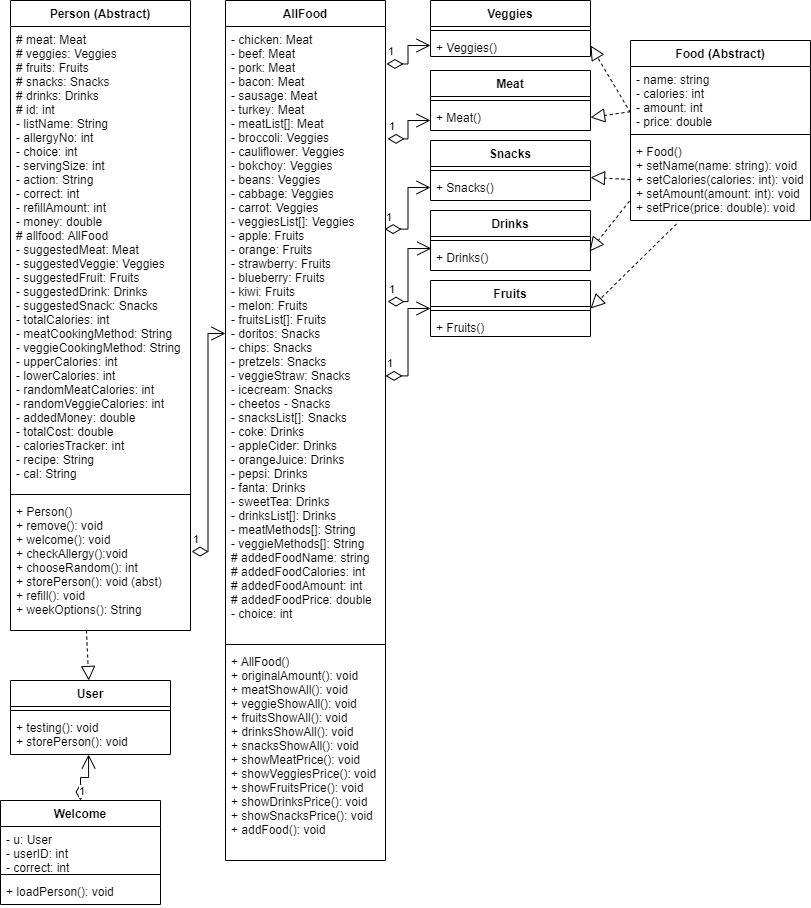

The diagram above was exported from draw.io. Its source (the exported page's mxGraphModel, read from the mxfile embedded in the PNG):
<mxGraphModel dx="1138" dy="474" grid="1" gridSize="10" guides="1" tooltips="1" connect="1" arrows="1" fold="1" page="1" pageScale="1" pageWidth="850" pageHeight="1100" math="0" shadow="0">
  <root>
    <mxCell id="0" />
    <mxCell id="1" parent="0" />
    <mxCell id="BNsqe1uud_MLzW8Mieh_-1" value="Food (Abstract)" style="swimlane;fontStyle=1;align=center;verticalAlign=top;childLayout=stackLayout;horizontal=1;startSize=26;horizontalStack=0;resizeParent=1;resizeParentMax=0;resizeLast=0;collapsible=1;marginBottom=0;" parent="1" vertex="1">
      <mxGeometry x="670" y="70" width="180" height="180" as="geometry" />
    </mxCell>
    <mxCell id="BNsqe1uud_MLzW8Mieh_-2" value="- name: string&#10;- calories: int&#10;- amount: int&#10;- price: double" style="text;strokeColor=none;fillColor=none;align=left;verticalAlign=top;spacingLeft=4;spacingRight=4;overflow=hidden;rotatable=0;points=[[0,0.5],[1,0.5]];portConstraint=eastwest;" parent="BNsqe1uud_MLzW8Mieh_-1" vertex="1">
      <mxGeometry y="26" width="180" height="64" as="geometry" />
    </mxCell>
    <mxCell id="BNsqe1uud_MLzW8Mieh_-3" value="" style="line;strokeWidth=1;fillColor=none;align=left;verticalAlign=middle;spacingTop=-1;spacingLeft=3;spacingRight=3;rotatable=0;labelPosition=right;points=[];portConstraint=eastwest;strokeColor=inherit;" parent="BNsqe1uud_MLzW8Mieh_-1" vertex="1">
      <mxGeometry y="90" width="180" height="8" as="geometry" />
    </mxCell>
    <mxCell id="BNsqe1uud_MLzW8Mieh_-4" value="+ Food()&#10;+ setName(name: string): void&#10;+ setCalories(calories: int): void&#10;+ setAmount(amount: int): void&#10;+ setPrice(price: double): void" style="text;strokeColor=none;fillColor=none;align=left;verticalAlign=top;spacingLeft=4;spacingRight=4;overflow=hidden;rotatable=0;points=[[0,0.5],[1,0.5]];portConstraint=eastwest;" parent="BNsqe1uud_MLzW8Mieh_-1" vertex="1">
      <mxGeometry y="98" width="180" height="82" as="geometry" />
    </mxCell>
    <mxCell id="BNsqe1uud_MLzW8Mieh_-25" value="Meat" style="swimlane;fontStyle=1;align=center;verticalAlign=top;childLayout=stackLayout;horizontal=1;startSize=26;horizontalStack=0;resizeParent=1;resizeParentMax=0;resizeLast=0;collapsible=1;marginBottom=0;" parent="1" vertex="1">
      <mxGeometry x="470" y="100" width="160" height="60" as="geometry" />
    </mxCell>
    <mxCell id="BNsqe1uud_MLzW8Mieh_-27" value="" style="line;strokeWidth=1;fillColor=none;align=left;verticalAlign=middle;spacingTop=-1;spacingLeft=3;spacingRight=3;rotatable=0;labelPosition=right;points=[];portConstraint=eastwest;strokeColor=inherit;" parent="BNsqe1uud_MLzW8Mieh_-25" vertex="1">
      <mxGeometry y="26" width="160" height="8" as="geometry" />
    </mxCell>
    <mxCell id="BNsqe1uud_MLzW8Mieh_-28" value="+ Meat()" style="text;strokeColor=none;fillColor=none;align=left;verticalAlign=top;spacingLeft=4;spacingRight=4;overflow=hidden;rotatable=0;points=[[0,0.5],[1,0.5]];portConstraint=eastwest;" parent="BNsqe1uud_MLzW8Mieh_-25" vertex="1">
      <mxGeometry y="34" width="160" height="26" as="geometry" />
    </mxCell>
    <mxCell id="BNsqe1uud_MLzW8Mieh_-29" value="Veggies" style="swimlane;fontStyle=1;align=center;verticalAlign=top;childLayout=stackLayout;horizontal=1;startSize=26;horizontalStack=0;resizeParent=1;resizeParentMax=0;resizeLast=0;collapsible=1;marginBottom=0;" parent="1" vertex="1">
      <mxGeometry x="470" y="30" width="160" height="56" as="geometry" />
    </mxCell>
    <mxCell id="BNsqe1uud_MLzW8Mieh_-31" value="" style="line;strokeWidth=1;fillColor=none;align=left;verticalAlign=middle;spacingTop=-1;spacingLeft=3;spacingRight=3;rotatable=0;labelPosition=right;points=[];portConstraint=eastwest;strokeColor=inherit;" parent="BNsqe1uud_MLzW8Mieh_-29" vertex="1">
      <mxGeometry y="26" width="160" height="8" as="geometry" />
    </mxCell>
    <mxCell id="BNsqe1uud_MLzW8Mieh_-32" value="+ Veggies()" style="text;strokeColor=none;fillColor=none;align=left;verticalAlign=top;spacingLeft=4;spacingRight=4;overflow=hidden;rotatable=0;points=[[0,0.5],[1,0.5]];portConstraint=eastwest;" parent="BNsqe1uud_MLzW8Mieh_-29" vertex="1">
      <mxGeometry y="34" width="160" height="22" as="geometry" />
    </mxCell>
    <mxCell id="BNsqe1uud_MLzW8Mieh_-33" value="Fruits" style="swimlane;fontStyle=1;align=center;verticalAlign=top;childLayout=stackLayout;horizontal=1;startSize=26;horizontalStack=0;resizeParent=1;resizeParentMax=0;resizeLast=0;collapsible=1;marginBottom=0;" parent="1" vertex="1">
      <mxGeometry x="470" y="310" width="160" height="56" as="geometry" />
    </mxCell>
    <mxCell id="BNsqe1uud_MLzW8Mieh_-35" value="" style="line;strokeWidth=1;fillColor=none;align=left;verticalAlign=middle;spacingTop=-1;spacingLeft=3;spacingRight=3;rotatable=0;labelPosition=right;points=[];portConstraint=eastwest;strokeColor=inherit;" parent="BNsqe1uud_MLzW8Mieh_-33" vertex="1">
      <mxGeometry y="26" width="160" height="8" as="geometry" />
    </mxCell>
    <mxCell id="BNsqe1uud_MLzW8Mieh_-36" value="+ Fruits()" style="text;strokeColor=none;fillColor=none;align=left;verticalAlign=top;spacingLeft=4;spacingRight=4;overflow=hidden;rotatable=0;points=[[0,0.5],[1,0.5]];portConstraint=eastwest;" parent="BNsqe1uud_MLzW8Mieh_-33" vertex="1">
      <mxGeometry y="34" width="160" height="22" as="geometry" />
    </mxCell>
    <mxCell id="BNsqe1uud_MLzW8Mieh_-37" value="Snacks" style="swimlane;fontStyle=1;align=center;verticalAlign=top;childLayout=stackLayout;horizontal=1;startSize=26;horizontalStack=0;resizeParent=1;resizeParentMax=0;resizeLast=0;collapsible=1;marginBottom=0;" parent="1" vertex="1">
      <mxGeometry x="470" y="170" width="160" height="60" as="geometry" />
    </mxCell>
    <mxCell id="BNsqe1uud_MLzW8Mieh_-39" value="" style="line;strokeWidth=1;fillColor=none;align=left;verticalAlign=middle;spacingTop=-1;spacingLeft=3;spacingRight=3;rotatable=0;labelPosition=right;points=[];portConstraint=eastwest;strokeColor=inherit;" parent="BNsqe1uud_MLzW8Mieh_-37" vertex="1">
      <mxGeometry y="26" width="160" height="8" as="geometry" />
    </mxCell>
    <mxCell id="BNsqe1uud_MLzW8Mieh_-40" value="+ Snacks()" style="text;strokeColor=none;fillColor=none;align=left;verticalAlign=top;spacingLeft=4;spacingRight=4;overflow=hidden;rotatable=0;points=[[0,0.5],[1,0.5]];portConstraint=eastwest;" parent="BNsqe1uud_MLzW8Mieh_-37" vertex="1">
      <mxGeometry y="34" width="160" height="26" as="geometry" />
    </mxCell>
    <mxCell id="BNsqe1uud_MLzW8Mieh_-41" value="Drinks" style="swimlane;fontStyle=1;align=center;verticalAlign=top;childLayout=stackLayout;horizontal=1;startSize=26;horizontalStack=0;resizeParent=1;resizeParentMax=0;resizeLast=0;collapsible=1;marginBottom=0;" parent="1" vertex="1">
      <mxGeometry x="470" y="240" width="160" height="60" as="geometry" />
    </mxCell>
    <mxCell id="BNsqe1uud_MLzW8Mieh_-43" value="" style="line;strokeWidth=1;fillColor=none;align=left;verticalAlign=middle;spacingTop=-1;spacingLeft=3;spacingRight=3;rotatable=0;labelPosition=right;points=[];portConstraint=eastwest;strokeColor=inherit;" parent="BNsqe1uud_MLzW8Mieh_-41" vertex="1">
      <mxGeometry y="26" width="160" height="8" as="geometry" />
    </mxCell>
    <mxCell id="BNsqe1uud_MLzW8Mieh_-44" value="+ Drinks()" style="text;strokeColor=none;fillColor=none;align=left;verticalAlign=top;spacingLeft=4;spacingRight=4;overflow=hidden;rotatable=0;points=[[0,0.5],[1,0.5]];portConstraint=eastwest;" parent="BNsqe1uud_MLzW8Mieh_-41" vertex="1">
      <mxGeometry y="34" width="160" height="26" as="geometry" />
    </mxCell>
    <mxCell id="BNsqe1uud_MLzW8Mieh_-45" value="Person (Abstract)" style="swimlane;fontStyle=1;align=center;verticalAlign=top;childLayout=stackLayout;horizontal=1;startSize=26;horizontalStack=0;resizeParent=1;resizeParentMax=0;resizeLast=0;collapsible=1;marginBottom=0;" parent="1" vertex="1">
      <mxGeometry x="50" y="30" width="180" height="630" as="geometry" />
    </mxCell>
    <mxCell id="BNsqe1uud_MLzW8Mieh_-46" value="# meat: Meat&#10;# veggies: Veggies&#10;# fruits: Fruits&#10;# snacks: Snacks&#10;# drinks: Drinks&#10;# id: int&#10;- listName: String&#10;- allergyNo: int&#10;- choice: int&#10;- servingSize: int&#10;- action: String&#10;- correct: int&#10;- refillAmount: int&#10;- money: double&#10;# allfood: AllFood&#10;- suggestedMeat: Meat&#10;- suggestedVeggie: Veggies&#10;- suggestedFruit: Fruits&#10;- suggestedDrink: Drinks&#10;- suggestedSnack: Snacks&#10;- totalCalories: int&#10;- meatCookingMethod: String&#10;- veggieCookingMethod: String&#10;- upperCalories: int&#10;- lowerCalories: int&#10;- randomMeatCalories: int&#10;- randomVeggieCalories: int&#10;- addedMoney: double&#10;- totalCost: double&#10;- caloriesTracker: int&#10;- recipe: String&#10;- cal: String" style="text;strokeColor=none;fillColor=none;align=left;verticalAlign=top;spacingLeft=4;spacingRight=4;overflow=hidden;rotatable=0;points=[[0,0.5],[1,0.5]];portConstraint=eastwest;" parent="BNsqe1uud_MLzW8Mieh_-45" vertex="1">
      <mxGeometry y="26" width="180" height="464" as="geometry" />
    </mxCell>
    <mxCell id="BNsqe1uud_MLzW8Mieh_-47" value="" style="line;strokeWidth=1;fillColor=none;align=left;verticalAlign=middle;spacingTop=-1;spacingLeft=3;spacingRight=3;rotatable=0;labelPosition=right;points=[];portConstraint=eastwest;strokeColor=inherit;" parent="BNsqe1uud_MLzW8Mieh_-45" vertex="1">
      <mxGeometry y="490" width="180" height="8" as="geometry" />
    </mxCell>
    <mxCell id="BNsqe1uud_MLzW8Mieh_-48" value="+ Person()&#10;+ remove(): void&#10;+ welcome(): void&#10;+ checkAllergy():void&#10;+ chooseRandom(): int&#10;+ storePerson(): void (abst)&#10;+ refill(): void&#10;+ weekOptions(): String" style="text;strokeColor=none;fillColor=none;align=left;verticalAlign=top;spacingLeft=4;spacingRight=4;overflow=hidden;rotatable=0;points=[[0,0.5],[1,0.5]];portConstraint=eastwest;" parent="BNsqe1uud_MLzW8Mieh_-45" vertex="1">
      <mxGeometry y="498" width="180" height="132" as="geometry" />
    </mxCell>
    <mxCell id="BNsqe1uud_MLzW8Mieh_-49" value="User" style="swimlane;fontStyle=1;align=center;verticalAlign=top;childLayout=stackLayout;horizontal=1;startSize=26;horizontalStack=0;resizeParent=1;resizeParentMax=0;resizeLast=0;collapsible=1;marginBottom=0;" parent="1" vertex="1">
      <mxGeometry x="50" y="710" width="160" height="74" as="geometry" />
    </mxCell>
    <mxCell id="BNsqe1uud_MLzW8Mieh_-51" value="" style="line;strokeWidth=1;fillColor=none;align=left;verticalAlign=middle;spacingTop=-1;spacingLeft=3;spacingRight=3;rotatable=0;labelPosition=right;points=[];portConstraint=eastwest;strokeColor=inherit;" parent="BNsqe1uud_MLzW8Mieh_-49" vertex="1">
      <mxGeometry y="26" width="160" height="8" as="geometry" />
    </mxCell>
    <mxCell id="BNsqe1uud_MLzW8Mieh_-52" value="+ testing(): void&#10;+ storePerson(): void" style="text;strokeColor=none;fillColor=none;align=left;verticalAlign=top;spacingLeft=4;spacingRight=4;overflow=hidden;rotatable=0;points=[[0,0.5],[1,0.5]];portConstraint=eastwest;" parent="BNsqe1uud_MLzW8Mieh_-49" vertex="1">
      <mxGeometry y="34" width="160" height="40" as="geometry" />
    </mxCell>
    <mxCell id="-PV3ZzdtsYzhl6nqww2M-1" value="AllFood" style="swimlane;fontStyle=1;align=center;verticalAlign=top;childLayout=stackLayout;horizontal=1;startSize=26;horizontalStack=0;resizeParent=1;resizeParentMax=0;resizeLast=0;collapsible=1;marginBottom=0;" parent="1" vertex="1">
      <mxGeometry x="265" y="30" width="160" height="860" as="geometry" />
    </mxCell>
    <mxCell id="-PV3ZzdtsYzhl6nqww2M-2" value="- chicken: Meat&#10;- beef: Meat&#10;- pork: Meat&#10;- bacon: Meat&#10;- sausage: Meat&#10;- turkey: Meat&#10;- meatList[]: Meat&#10;- broccoli: Veggies&#10;- cauliflower: Veggies&#10;- bokchoy: Veggies&#10;- beans: Veggies&#10;- cabbage: Veggies&#10;- carrot: Veggies&#10;- veggiesList[]: Veggies&#10;- apple: Fruits&#10;- orange: Fruits&#10;- strawberry: Fruits&#10;- blueberry: Fruits&#10;- kiwi: Fruits&#10;- melon: Fruits&#10;- fruitsList[]: Fruits&#10;- doritos: Snacks&#10;- chips: Snacks&#10;- pretzels: Snacks&#10;- veggieStraw: Snacks&#10;- icecream: Snacks&#10;- cheetos - Snacks&#10;- snacksList[]: Snacks&#10;- coke: Drinks&#10;- appleCider: Drinks&#10;- orangeJuice: Drinks&#10;- pepsi: Drinks&#10;- fanta: Drinks&#10;- sweetTea: Drinks&#10;- drinksList[]: Drinks&#10;- meatMethods[]: String&#10;- veggieMethods[]: String&#10;# addedFoodName: string&#10;# addedFoodCalories: int&#10;# addedFoodAmount: int&#10;# addedFoodPrice: double&#10;- choice: int" style="text;strokeColor=none;fillColor=none;align=left;verticalAlign=top;spacingLeft=4;spacingRight=4;overflow=hidden;rotatable=0;points=[[0,0.5],[1,0.5]];portConstraint=eastwest;" parent="-PV3ZzdtsYzhl6nqww2M-1" vertex="1">
      <mxGeometry y="26" width="160" height="614" as="geometry" />
    </mxCell>
    <mxCell id="-PV3ZzdtsYzhl6nqww2M-3" value="" style="line;strokeWidth=1;fillColor=none;align=left;verticalAlign=middle;spacingTop=-1;spacingLeft=3;spacingRight=3;rotatable=0;labelPosition=right;points=[];portConstraint=eastwest;strokeColor=inherit;" parent="-PV3ZzdtsYzhl6nqww2M-1" vertex="1">
      <mxGeometry y="640" width="160" height="8" as="geometry" />
    </mxCell>
    <mxCell id="-PV3ZzdtsYzhl6nqww2M-4" value="+ AllFood()&#10;+ originalAmount(): void&#10;+ meatShowAll(): void&#10;+ veggieShowAll(): void&#10;+ fruitsShowAll(): void&#10;+ drinksShowAll(): void&#10;+ snacksShowAll(): void&#10;+ showMeatPrice(): void&#10;+ showVeggiesPrice(): void&#10;+ showFruitsPrice(): void&#10;+ showDrinksPrice(): void&#10;+ showSnacksPrice(): void&#10;+ addFood(): void" style="text;strokeColor=none;fillColor=none;align=left;verticalAlign=top;spacingLeft=4;spacingRight=4;overflow=hidden;rotatable=0;points=[[0,0.5],[1,0.5]];portConstraint=eastwest;" parent="-PV3ZzdtsYzhl6nqww2M-1" vertex="1">
      <mxGeometry y="648" width="160" height="212" as="geometry" />
    </mxCell>
    <mxCell id="fSISAR9mMzSUxXEtM_vP-2" value="" style="endArrow=block;dashed=1;endFill=0;endSize=12;html=1;rounded=0;exitX=0;exitY=0.722;exitDx=0;exitDy=0;exitPerimeter=0;entryX=1;entryY=0.5;entryDx=0;entryDy=0;" parent="1" source="BNsqe1uud_MLzW8Mieh_-2" target="BNsqe1uud_MLzW8Mieh_-32" edge="1">
      <mxGeometry width="160" relative="1" as="geometry">
        <mxPoint x="340" y="320" as="sourcePoint" />
        <mxPoint x="500" y="320" as="targetPoint" />
      </mxGeometry>
    </mxCell>
    <mxCell id="fSISAR9mMzSUxXEtM_vP-3" value="" style="endArrow=block;dashed=1;endFill=0;endSize=12;html=1;rounded=0;entryX=1;entryY=0.5;entryDx=0;entryDy=0;" parent="1" source="BNsqe1uud_MLzW8Mieh_-2" target="BNsqe1uud_MLzW8Mieh_-28" edge="1">
      <mxGeometry width="160" relative="1" as="geometry">
        <mxPoint x="340" y="320" as="sourcePoint" />
        <mxPoint x="500" y="320" as="targetPoint" />
      </mxGeometry>
    </mxCell>
    <mxCell id="fSISAR9mMzSUxXEtM_vP-4" value="" style="endArrow=block;dashed=1;endFill=0;endSize=12;html=1;rounded=0;exitX=0;exitY=0.5;exitDx=0;exitDy=0;entryX=1;entryY=0.115;entryDx=0;entryDy=0;entryPerimeter=0;" parent="1" source="BNsqe1uud_MLzW8Mieh_-4" target="BNsqe1uud_MLzW8Mieh_-40" edge="1">
      <mxGeometry width="160" relative="1" as="geometry">
        <mxPoint x="340" y="320" as="sourcePoint" />
        <mxPoint x="500" y="320" as="targetPoint" />
      </mxGeometry>
    </mxCell>
    <mxCell id="fSISAR9mMzSUxXEtM_vP-5" value="" style="endArrow=block;dashed=1;endFill=0;endSize=12;html=1;rounded=0;exitX=-0.006;exitY=0.764;exitDx=0;exitDy=0;exitPerimeter=0;entryX=0.994;entryY=0.269;entryDx=0;entryDy=0;entryPerimeter=0;" parent="1" source="BNsqe1uud_MLzW8Mieh_-4" target="BNsqe1uud_MLzW8Mieh_-44" edge="1">
      <mxGeometry width="160" relative="1" as="geometry">
        <mxPoint x="340" y="320" as="sourcePoint" />
        <mxPoint x="500" y="320" as="targetPoint" />
      </mxGeometry>
    </mxCell>
    <mxCell id="fSISAR9mMzSUxXEtM_vP-6" value="" style="endArrow=block;dashed=1;endFill=0;endSize=12;html=1;rounded=0;exitX=0.256;exitY=1.042;exitDx=0;exitDy=0;exitPerimeter=0;entryX=1;entryY=0.5;entryDx=0;entryDy=0;" parent="1" source="BNsqe1uud_MLzW8Mieh_-4" target="BNsqe1uud_MLzW8Mieh_-33" edge="1">
      <mxGeometry width="160" relative="1" as="geometry">
        <mxPoint x="340" y="320" as="sourcePoint" />
        <mxPoint x="500" y="320" as="targetPoint" />
      </mxGeometry>
    </mxCell>
    <mxCell id="fSISAR9mMzSUxXEtM_vP-7" value="" style="endArrow=block;dashed=1;endFill=0;endSize=12;html=1;rounded=0;exitX=0.422;exitY=1;exitDx=0;exitDy=0;exitPerimeter=0;" parent="1" source="BNsqe1uud_MLzW8Mieh_-48" target="BNsqe1uud_MLzW8Mieh_-49" edge="1">
      <mxGeometry width="160" relative="1" as="geometry">
        <mxPoint x="340" y="320" as="sourcePoint" />
        <mxPoint x="500" y="320" as="targetPoint" />
      </mxGeometry>
    </mxCell>
    <mxCell id="fSISAR9mMzSUxXEtM_vP-8" value="1" style="endArrow=open;html=1;endSize=12;startArrow=diamondThin;startSize=14;startFill=0;edgeStyle=orthogonalEdgeStyle;align=left;verticalAlign=bottom;rounded=0;entryX=0;entryY=0.5;entryDx=0;entryDy=0;exitX=1;exitY=0.569;exitDx=0;exitDy=0;exitPerimeter=0;" parent="1" source="-PV3ZzdtsYzhl6nqww2M-2" target="BNsqe1uud_MLzW8Mieh_-33" edge="1">
      <mxGeometry x="-1" y="3" relative="1" as="geometry">
        <mxPoint x="410" y="338" as="sourcePoint" />
        <mxPoint x="500" y="320" as="targetPoint" />
      </mxGeometry>
    </mxCell>
    <mxCell id="fSISAR9mMzSUxXEtM_vP-9" value="1" style="endArrow=open;html=1;endSize=12;startArrow=diamondThin;startSize=14;startFill=0;edgeStyle=orthogonalEdgeStyle;align=left;verticalAlign=bottom;rounded=0;entryX=0.006;entryY=0.154;entryDx=0;entryDy=0;entryPerimeter=0;exitX=1.013;exitY=0.448;exitDx=0;exitDy=0;exitPerimeter=0;" parent="1" source="-PV3ZzdtsYzhl6nqww2M-2" target="BNsqe1uud_MLzW8Mieh_-44" edge="1">
      <mxGeometry x="-1" y="3" relative="1" as="geometry">
        <mxPoint x="410" y="280" as="sourcePoint" />
        <mxPoint x="500" y="320" as="targetPoint" />
      </mxGeometry>
    </mxCell>
    <mxCell id="fSISAR9mMzSUxXEtM_vP-10" value="1" style="endArrow=open;html=1;endSize=12;startArrow=diamondThin;startSize=14;startFill=0;edgeStyle=orthogonalEdgeStyle;align=left;verticalAlign=bottom;rounded=0;exitX=0.994;exitY=0.33;exitDx=0;exitDy=0;exitPerimeter=0;entryX=0;entryY=0.5;entryDx=0;entryDy=0;" parent="1" source="-PV3ZzdtsYzhl6nqww2M-2" target="BNsqe1uud_MLzW8Mieh_-40" edge="1">
      <mxGeometry x="-1" y="3" relative="1" as="geometry">
        <mxPoint x="340" y="320" as="sourcePoint" />
        <mxPoint x="500" y="320" as="targetPoint" />
      </mxGeometry>
    </mxCell>
    <mxCell id="fSISAR9mMzSUxXEtM_vP-11" value="1" style="endArrow=open;html=1;endSize=12;startArrow=diamondThin;startSize=14;startFill=0;edgeStyle=orthogonalEdgeStyle;align=left;verticalAlign=bottom;rounded=0;exitX=1.013;exitY=0.183;exitDx=0;exitDy=0;exitPerimeter=0;" parent="1" source="-PV3ZzdtsYzhl6nqww2M-2" edge="1">
      <mxGeometry x="-1" y="3" relative="1" as="geometry">
        <mxPoint x="340" y="320" as="sourcePoint" />
        <mxPoint x="470" y="150" as="targetPoint" />
      </mxGeometry>
    </mxCell>
    <mxCell id="fSISAR9mMzSUxXEtM_vP-12" value="1" style="endArrow=open;html=1;endSize=12;startArrow=diamondThin;startSize=14;startFill=0;edgeStyle=orthogonalEdgeStyle;align=left;verticalAlign=bottom;rounded=0;exitX=1.006;exitY=0.061;exitDx=0;exitDy=0;exitPerimeter=0;" parent="1" source="-PV3ZzdtsYzhl6nqww2M-2" target="BNsqe1uud_MLzW8Mieh_-32" edge="1">
      <mxGeometry x="-1" y="3" relative="1" as="geometry">
        <mxPoint x="340" y="320" as="sourcePoint" />
        <mxPoint x="500" y="320" as="targetPoint" />
      </mxGeometry>
    </mxCell>
    <mxCell id="fSISAR9mMzSUxXEtM_vP-13" value="1" style="endArrow=open;html=1;endSize=12;startArrow=diamondThin;startSize=14;startFill=0;edgeStyle=orthogonalEdgeStyle;align=left;verticalAlign=bottom;rounded=0;exitX=1.006;exitY=0.402;exitDx=0;exitDy=0;exitPerimeter=0;" parent="1" source="BNsqe1uud_MLzW8Mieh_-48" target="-PV3ZzdtsYzhl6nqww2M-2" edge="1">
      <mxGeometry x="-1" y="3" relative="1" as="geometry">
        <mxPoint x="340" y="320" as="sourcePoint" />
        <mxPoint x="500" y="320" as="targetPoint" />
      </mxGeometry>
    </mxCell>
    <mxCell id="fSISAR9mMzSUxXEtM_vP-16" value="Welcome" style="swimlane;fontStyle=1;align=center;verticalAlign=top;childLayout=stackLayout;horizontal=1;startSize=26;horizontalStack=0;resizeParent=1;resizeParentMax=0;resizeLast=0;collapsible=1;marginBottom=0;" parent="1" vertex="1">
      <mxGeometry x="40" y="830" width="160" height="104" as="geometry" />
    </mxCell>
    <mxCell id="fSISAR9mMzSUxXEtM_vP-17" value="- u: User&#10;- userID: int&#10;- correct: int" style="text;strokeColor=none;fillColor=none;align=left;verticalAlign=top;spacingLeft=4;spacingRight=4;overflow=hidden;rotatable=0;points=[[0,0.5],[1,0.5]];portConstraint=eastwest;" parent="fSISAR9mMzSUxXEtM_vP-16" vertex="1">
      <mxGeometry y="26" width="160" height="44" as="geometry" />
    </mxCell>
    <mxCell id="fSISAR9mMzSUxXEtM_vP-18" value="" style="line;strokeWidth=1;fillColor=none;align=left;verticalAlign=middle;spacingTop=-1;spacingLeft=3;spacingRight=3;rotatable=0;labelPosition=right;points=[];portConstraint=eastwest;strokeColor=inherit;" parent="fSISAR9mMzSUxXEtM_vP-16" vertex="1">
      <mxGeometry y="70" width="160" height="8" as="geometry" />
    </mxCell>
    <mxCell id="fSISAR9mMzSUxXEtM_vP-19" value="+ loadPerson(): void" style="text;strokeColor=none;fillColor=none;align=left;verticalAlign=top;spacingLeft=4;spacingRight=4;overflow=hidden;rotatable=0;points=[[0,0.5],[1,0.5]];portConstraint=eastwest;" parent="fSISAR9mMzSUxXEtM_vP-16" vertex="1">
      <mxGeometry y="78" width="160" height="26" as="geometry" />
    </mxCell>
    <mxCell id="fSISAR9mMzSUxXEtM_vP-20" value="1" style="endArrow=open;html=1;endSize=12;startArrow=diamondThin;startSize=14;startFill=0;edgeStyle=orthogonalEdgeStyle;align=left;verticalAlign=bottom;rounded=0;entryX=0.488;entryY=1;entryDx=0;entryDy=0;entryPerimeter=0;exitX=0.5;exitY=0;exitDx=0;exitDy=0;" parent="1" source="fSISAR9mMzSUxXEtM_vP-16" target="BNsqe1uud_MLzW8Mieh_-52" edge="1">
      <mxGeometry x="-1" y="3" relative="1" as="geometry">
        <mxPoint x="118" y="680" as="sourcePoint" />
        <mxPoint x="500" y="520" as="targetPoint" />
      </mxGeometry>
    </mxCell>
  </root>
</mxGraphModel>